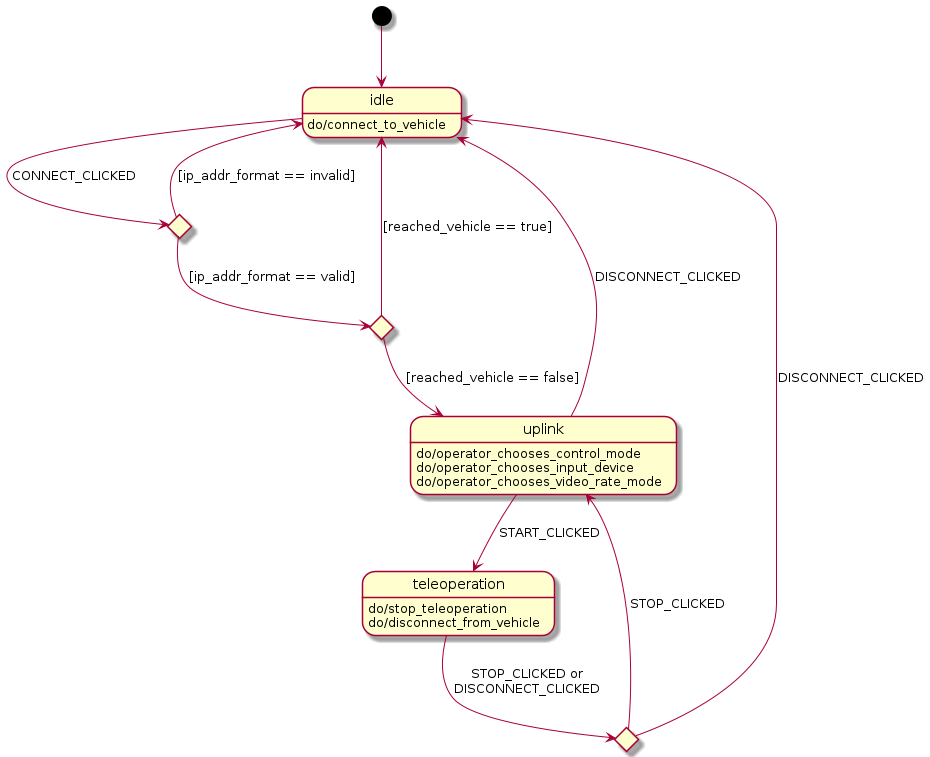

The diagram above was rendered by PlantUML. Its source (embedded in the PNG):
@startuml

' states:
state idle
    state idle : do/connect_to_vehicle
state choice_ip_valid <<choice>>
state choice_connection_true <<choice>>
state uplink
    state uplink : do/operator_chooses_control_mode
    state uplink : do/operator_chooses_input_device
    state uplink : do/operator_chooses_video_rate_mode
state teleoperation
    state teleoperation : do/stop_teleoperation
    state teleoperation : do/disconnect_from_vehicle
state choice_stop_disconnect <<choice>>

' connections and triggers
[*] --> idle
idle -down-> choice_ip_valid : CONNECT_CLICKED
choice_ip_valid --> choice_connection_true : [ip_addr_format == valid]
choice_ip_valid --> idle : [ip_addr_format == invalid]
choice_connection_true --> uplink : [reached_vehicle == false]
choice_connection_true --> idle : [reached_vehicle == true]
uplink --> teleoperation : START_CLICKED
uplink --> idle : DISCONNECT_CLICKED
teleoperation --> choice_stop_disconnect : STOP_CLICKED or\nDISCONNECT_CLICKED
choice_stop_disconnect --> uplink : STOP_CLICKED
choice_stop_disconnect --> idle : DISCONNECT_CLICKED

@enduml